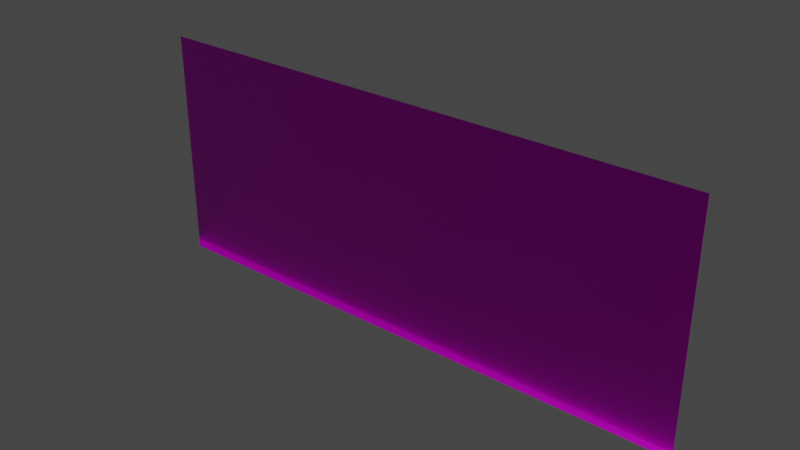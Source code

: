 # Source: divider.blend  (saved by Blender 3.6.13; exported with 4.5.12 LTS)
import bpy
from mathutils import Matrix  # noqa: F401  (used for matrix-valued properties, if any)

bpy.ops.wm.read_factory_settings(use_empty=True)
scene = bpy.context.scene
scene.name = 'Scene'

# ---- collections
col_collection = bpy.data.collections.new('Collection'); scene.collection.children.link(col_collection)

# ---- images (referenced by path relative to the original .blend; pixels are not part of the script)
import os
ASSET_DIR = os.environ.get("B2B_ASSET_DIR", "")  # directory of the original .blend (textures are referenced by path, not embedded)
HERE = os.path.dirname(os.path.abspath(__file__))  # packed textures are extracted next to this script under _unpacked/

def load_image(name, relpath, width, height, colorspace="sRGB"):
    """Load a texture the original file referenced (path relative to the .blend, or extracted next to this script)."""
    p = next((c for c in (os.path.join(HERE, relpath), os.path.join(ASSET_DIR, relpath)) if relpath and os.path.exists(c)), "")
    if p:
        img = bpy.data.images.load(p, check_existing=True)
        img.name = name
    else:  # same state as the original file: an image datablock whose file is absent (Cycles renders it pink)
        img = bpy.data.images.new(name, width, height)
        img.source = "FILE"
        img.filepath = "//" + (relpath or name)
    img.colorspace_settings.name = colorspace
    return img
img_divider_jpg = load_image('divider.jpg', 'divider.jpg', 1024, 1024, 'sRGB')
img_divider_normal_png = load_image('divider-normal.png', 'divider-normal.png', 1024, 1024, 'sRGB')

# ---- materials (node trees are filled in below, after node groups)
mat_divider = bpy.data.materials.new('divider')
mat_divider.use_transparent_shadow = False

# ---- material node trees
mat_divider.use_nodes = True; mat_divider.node_tree.nodes.clear()
_N = mat_divider.node_tree.nodes; _L = mat_divider.node_tree.links
n0 = _N.new('ShaderNodeBsdfPrincipled'); n0.name = 'Principled BSDF'; n0.location = (10, 300)
n0.distribution = 'GGX'
n0.subsurface_method = 'RANDOM_WALK_SKIN'
n0.inputs[1].default_value = 0.8
n0.inputs[3].default_value = 1.45
n0.inputs[27].default_value = (0.0, 0.0, 0.0, 1.0)
n0.inputs[28].default_value = 1.0
n1 = _N.new('ShaderNodeOutputMaterial'); n1.name = 'Material Output'; n1.location = (300, 300)
n2 = _N.new('ShaderNodeTexImage'); n2.name = 'Image Texture'; n2.location = (-280, 260)
n2.image = img_divider_jpg
n3 = _N.new('ShaderNodeNormalMap'); n3.name = 'Normal Map'; n3.location = (-216, -181)
n4 = _N.new('ShaderNodeTexImage'); n4.name = 'Image Texture.001'; n4.location = (-575, -198)
n4.image = img_divider_normal_png
_L.new(n0.outputs[0], n1.inputs[0])
_L.new(n2.outputs[0], n0.inputs[0])
_L.new(n2.outputs[0], n0.inputs[2])
_L.new(n4.outputs[0], n3.inputs[1])
_L.new(n3.outputs[0], n0.inputs[5])
n1.is_active_output = True

# ---- world
world_world = bpy.data.worlds.new('World'); scene.world = world_world
world_world.use_nodes = True; world_world.node_tree.nodes.clear()
_N = world_world.node_tree.nodes; _L = world_world.node_tree.links
n0 = _N.new('ShaderNodeOutputWorld'); n0.name = 'World Output'; n0.location = (300, 300)
n1 = _N.new('ShaderNodeBackground'); n1.name = 'Background'; n1.location = (10, 300)
n1.inputs[0].default_value = (0.05088, 0.05088, 0.05088, 1.0)
_L.new(n1.outputs[0], n0.inputs[0])
n0.is_active_output = True
world_world.color = (0.05088, 0.05088, 0.05088)
world_world.use_sun_shadow = False
world_world.sun_shadow_jitter_overblur = 0.0

# ---- meshes
me_plane = bpy.data.meshes.new('Plane')
me_plane.from_pydata([(-1.0, 0.1564, -5.055e-08), (1.0, 0.1564, -5.055e-08), (-1.0, 2.156, -5.055e-08), (1.0, 2.156, -5.055e-08), (-1.0, 2.156, -5.055e-08), (1.0, 2.156, -5.055e-08), (-1.0, 4.156, -5.055e-08), (1.0, 4.156, -5.055e-08), (-1.0, 0.1564, -0.01), (1.0, 0.1564, -0.01), (-1.0, 2.156, -0.01), (1.0, 2.156, -0.01), (-1.0, 2.156, -0.01), (1.0, 2.156, -0.01), (-1.0, 4.156, -0.01), (1.0, 4.156, -0.01), (-1.0, 0.1276, 0.0119), (1.0, 0.1276, 0.0119), (-1.0, 0.1276, -0.0219), (1.0, 0.1276, -0.0219), (-1.0, 0.0008644, 0.0119), (1.0, 0.0008644, 0.0119), (-1.0, 0.0008644, -0.0219), (1.0, 0.0008644, -0.0219)], [], [(0, 1, 3, 2), (4, 5, 7, 6), (8, 10, 11, 9), (12, 14, 15, 13), (0, 2, 10, 8), (0, 8, 18, 16), (3, 1, 9, 11), (2, 3, 11, 10), (4, 6, 14, 12), (5, 4, 12, 13), (7, 5, 13, 15), (6, 7, 15, 14), (19, 17, 21, 23), (1, 0, 16, 17), (9, 1, 17, 19), (8, 9, 19, 18), (21, 20, 22, 23), (18, 19, 23, 22), (16, 18, 22, 20), (17, 16, 20, 21)])
_uv = me_plane.uv_layers.new(name='UVMap')
_uv.uv.foreach_set('vector', [0.0, 0.009142, 1.0, 0.009142, 1.0, 1.0, 0.0, 1.0, 0.0, 0.009142, 1.0, 0.009142, 1.0, 1.0, 0.0, 1.0, 0.0, 0.009142, 0.0, 1.0, 1.0, 1.0, 1.0, 0.009142, 0.0, 0.009142, 0.0, 1.0, 1.0, 1.0, 1.0, 0.009142, 0.0, 0.009142, 0.0, 1.0, 0.0, 1.0, 0.0, 0.009142, 0.0, 0.009142, 0.0, 0.009142, 0.0, 0.009142, 0.0, 0.009142, 1.0, 1.0, 1.0, 0.009142, 1.0, 0.009142, 1.0, 1.0, 0.0, 1.0, 1.0, 1.0, 1.0, 1.0, 0.0, 1.0, 0.0, 0.009142, 0.0, 1.0, 0.0, 1.0, 0.0, 0.009142, 1.0, 0.009142, 0.0, 0.009142, 0.0, 0.009142, 1.0, 0.009142, 1.0, 1.0, 1.0, 0.009142, 1.0, 0.009142, 1.0, 1.0, 0.0, 1.0, 1.0, 1.0, 1.0, 1.0, 0.0, 1.0, 1.0, 0.009142, 1.0, 0.009142, 1.0, 0.009142, 1.0, 0.009142, 1.0, 0.009142, 0.0, 0.009142, 0.0, 0.009142, 1.0, 0.009142, 1.0, 0.009142, 1.0, 0.009142, 1.0, 0.009142, 1.0, 0.009142, 0.0, 0.009142, 1.0, 0.009142, 1.0, 0.009142, 0.0, 0.009142, 1.0, 0.009142, 0.0, 0.009142, 0.0, 0.009142, 1.0, 0.009142, 0.0, 0.009142, 1.0, 0.009142, 1.0, 0.009142, 0.0, 0.009142, 0.0, 0.009142, 0.0, 0.009142, 0.0, 0.009142, 0.0, 0.009142, 1.0, 0.009142, 0.0, 0.009142, 0.0, 0.009142, 1.0, 0.009142])
me_plane.materials.append(mat_divider)
me_plane.update()

# ---- objects
ob_plane = bpy.data.objects.new('Plane', me_plane)

# ---- transforms, parenting, visibility, modifiers, constraints
ob_plane.location = (0.0, 0.0, 0.0)
ob_plane.rotation_euler = (1.571, -0.0, 0.0)
ob_plane.scale = (5.0, 1.0, 1.0)

# ---- collection membership
col_collection.objects.link(ob_plane)

# ---- scene / render settings (as saved in the file)
scene.frame_start = 1; scene.frame_end = 250; scene.frame_set(1)
scene.render.engine = 'BLENDER_EEVEE_NEXT'
scene.cycles.sampling_pattern = 'TABULATED_SOBOL'
scene.view_settings.view_transform = 'Filmic'
bpy.context.view_layer.update()

# ---- added for rendering (the .blend has no active camera and no usable light): camera, sun
cam_auto = bpy.data.cameras.new('AutoCamera')
cam_auto.lens = 50.0
cam_auto.sensor_width = 36.0
cam_auto.clip_end = 1000.0
ob_auto_camera = bpy.data.objects.new('AutoCamera', cam_auto)
scene.collection.objects.link(ob_auto_camera)
ob_auto_camera.location = (10.0194, -12.0182, 10.0941)
ob_auto_camera.rotation_euler = (1.09748, -7.21219e-08, 0.694738)
scene.camera = ob_auto_camera
light_auto_sun = bpy.data.lights.new('AutoSun', 'SUN')
light_auto_sun.energy = 3.0
light_auto_sun.angle = 0.0523599
ob_auto_sun = bpy.data.objects.new('AutoSun', light_auto_sun)
scene.collection.objects.link(ob_auto_sun)
ob_auto_sun.rotation_euler = (0.872665, 0.174533, 0.523599)
bpy.context.view_layer.update()
